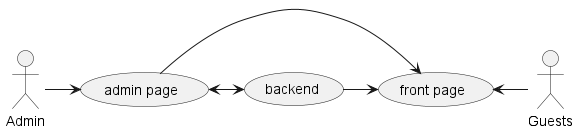

The diagram above was rendered by PlantUML. Its source (embedded in the PNG):
@startuml
'https://plantuml.com/use-case-diagram

:Guests: AS Guest
:Admin: AS Admin
(front page) AS FPage
(admin page) AS APage
(backend) AS Server

APage <-> Server
Server -> FPage
Admin -> APage
FPage <- Guest
APage -> FPage

@enduml